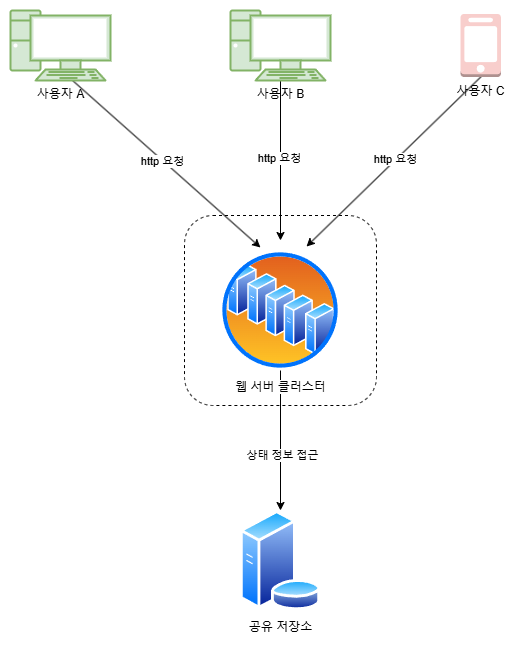

The diagram above was exported from draw.io. Its source (the exported page's mxGraphModel, read from the mxfile embedded in the PNG):
<mxGraphModel dx="1434" dy="772" grid="1" gridSize="10" guides="1" tooltips="1" connect="1" arrows="1" fold="1" page="1" pageScale="1" pageWidth="827" pageHeight="1169" math="0" shadow="0">
  <root>
    <mxCell id="0" />
    <mxCell id="1" parent="0" />
    <mxCell id="nRGRTWc3V9Pjq6TSZUO5-26" value="" style="rounded=1;whiteSpace=wrap;html=1;dashed=1;" vertex="1" parent="1">
      <mxGeometry x="342" y="255" width="192" height="190" as="geometry" />
    </mxCell>
    <mxCell id="nRGRTWc3V9Pjq6TSZUO5-18" value="" style="endArrow=classic;html=1;rounded=0;exitX=0.5;exitY=1;exitDx=0;exitDy=0;exitPerimeter=0;entryX=0.717;entryY=-0.033;entryDx=0;entryDy=0;entryPerimeter=0;" edge="1" parent="1" source="nRGRTWc3V9Pjq6TSZUO5-6" target="nRGRTWc3V9Pjq6TSZUO5-16">
      <mxGeometry width="50" height="50" relative="1" as="geometry">
        <mxPoint x="390" y="420" as="sourcePoint" />
        <mxPoint x="440" y="370" as="targetPoint" />
      </mxGeometry>
    </mxCell>
    <mxCell id="nRGRTWc3V9Pjq6TSZUO5-19" value="http 요청" style="edgeLabel;html=1;align=center;verticalAlign=middle;resizable=0;points=[];" vertex="1" connectable="0" parent="nRGRTWc3V9Pjq6TSZUO5-18">
      <mxGeometry x="-0.0297" y="-1" relative="1" as="geometry">
        <mxPoint as="offset" />
      </mxGeometry>
    </mxCell>
    <mxCell id="nRGRTWc3V9Pjq6TSZUO5-17" value="" style="endArrow=classic;html=1;rounded=0;exitX=0.61;exitY=0.986;exitDx=0;exitDy=0;exitPerimeter=0;entryX=0.333;entryY=-0.025;entryDx=0;entryDy=0;entryPerimeter=0;" edge="1" parent="1" source="nRGRTWc3V9Pjq6TSZUO5-5" target="nRGRTWc3V9Pjq6TSZUO5-16">
      <mxGeometry width="50" height="50" relative="1" as="geometry">
        <mxPoint x="390" y="420" as="sourcePoint" />
        <mxPoint x="440" y="370" as="targetPoint" />
      </mxGeometry>
    </mxCell>
    <mxCell id="nRGRTWc3V9Pjq6TSZUO5-21" value="http 요청" style="edgeLabel;html=1;align=center;verticalAlign=middle;resizable=0;points=[];" vertex="1" connectable="0" parent="nRGRTWc3V9Pjq6TSZUO5-17">
      <mxGeometry x="-0.0311" y="-1" relative="1" as="geometry">
        <mxPoint as="offset" />
      </mxGeometry>
    </mxCell>
    <mxCell id="nRGRTWc3V9Pjq6TSZUO5-5" value="사용자 A" style="verticalAlign=top;verticalLabelPosition=bottom;labelPosition=center;align=center;html=1;outlineConnect=0;gradientDirection=north;strokeWidth=1;shape=mxgraph.networks.pc;fillColor=#d5e8d4;strokeColor=#82b366;" vertex="1" parent="1">
      <mxGeometry x="168" y="50" width="100" height="70" as="geometry" />
    </mxCell>
    <mxCell id="nRGRTWc3V9Pjq6TSZUO5-6" value="사용자 C" style="outlineConnect=0;dashed=0;verticalLabelPosition=bottom;verticalAlign=top;align=center;html=1;shape=mxgraph.aws3.mobile_client;fillColor=#f8cecc;strokeColor=#b85450;" vertex="1" parent="1">
      <mxGeometry x="618" y="53.5" width="40.5" height="63" as="geometry" />
    </mxCell>
    <mxCell id="nRGRTWc3V9Pjq6TSZUO5-7" value="" style="edgeStyle=orthogonalEdgeStyle;rounded=0;orthogonalLoop=1;jettySize=auto;html=1;" edge="1" parent="1" source="nRGRTWc3V9Pjq6TSZUO5-9">
      <mxGeometry relative="1" as="geometry">
        <mxPoint x="438" y="280" as="targetPoint" />
      </mxGeometry>
    </mxCell>
    <mxCell id="nRGRTWc3V9Pjq6TSZUO5-20" value="http 요청" style="edgeLabel;html=1;align=center;verticalAlign=middle;resizable=0;points=[];" vertex="1" connectable="0" parent="nRGRTWc3V9Pjq6TSZUO5-7">
      <mxGeometry x="-0.0405" y="-2" relative="1" as="geometry">
        <mxPoint as="offset" />
      </mxGeometry>
    </mxCell>
    <mxCell id="nRGRTWc3V9Pjq6TSZUO5-9" value="사용자 B" style="verticalAlign=top;verticalLabelPosition=bottom;labelPosition=center;align=center;html=1;outlineConnect=0;gradientDirection=north;strokeWidth=1;shape=mxgraph.networks.pc;fillColor=#d5e8d4;strokeColor=#82b366;" vertex="1" parent="1">
      <mxGeometry x="388" y="50" width="100" height="70" as="geometry" />
    </mxCell>
    <mxCell id="nRGRTWc3V9Pjq6TSZUO5-24" value="" style="edgeStyle=orthogonalEdgeStyle;rounded=0;orthogonalLoop=1;jettySize=auto;html=1;entryX=0.5;entryY=0;entryDx=0;entryDy=0;" edge="1" parent="1" source="nRGRTWc3V9Pjq6TSZUO5-16" target="nRGRTWc3V9Pjq6TSZUO5-22">
      <mxGeometry relative="1" as="geometry">
        <mxPoint x="438" y="550" as="targetPoint" />
      </mxGeometry>
    </mxCell>
    <mxCell id="nRGRTWc3V9Pjq6TSZUO5-25" value="상태 정보 접근" style="edgeLabel;html=1;align=center;verticalAlign=middle;resizable=0;points=[];" vertex="1" connectable="0" parent="nRGRTWc3V9Pjq6TSZUO5-24">
      <mxGeometry x="0.2" y="1" relative="1" as="geometry">
        <mxPoint as="offset" />
      </mxGeometry>
    </mxCell>
    <mxCell id="nRGRTWc3V9Pjq6TSZUO5-16" value="웹 서버 클러스터" style="image;aspect=fixed;perimeter=ellipsePerimeter;html=1;align=center;shadow=0;dashed=0;spacingTop=3;image=img/lib/active_directory/server_farm.svg;" vertex="1" parent="1">
      <mxGeometry x="378" y="290" width="120" height="120" as="geometry" />
    </mxCell>
    <mxCell id="nRGRTWc3V9Pjq6TSZUO5-22" value="공유 저장소" style="image;aspect=fixed;perimeter=ellipsePerimeter;html=1;align=center;shadow=0;dashed=0;spacingTop=3;image=img/lib/active_directory/database_server.svg;" vertex="1" parent="1">
      <mxGeometry x="397" y="550" width="82" height="100" as="geometry" />
    </mxCell>
  </root>
</mxGraphModel>